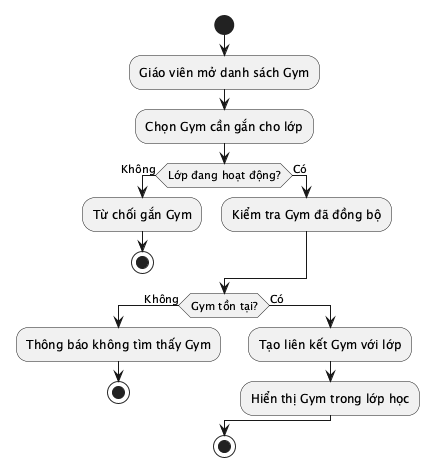

The diagram above was rendered by PlantUML. Its source (embedded in the PNG):
@startuml
start
:Giáo viên mở danh sách Gym;
:Chọn Gym cần gắn cho lớp;
if (Lớp đang hoạt động?) then (Không)
  :Từ chối gắn Gym;
  stop
else (Có)
  :Kiểm tra Gym đã đồng bộ;
endif
if (Gym tồn tại?) then (Không)
  :Thông báo không tìm thấy Gym;
  stop
else (Có)
  :Tạo liên kết Gym với lớp;
  :Hiển thị Gym trong lớp học;
endif
stop
@enduml